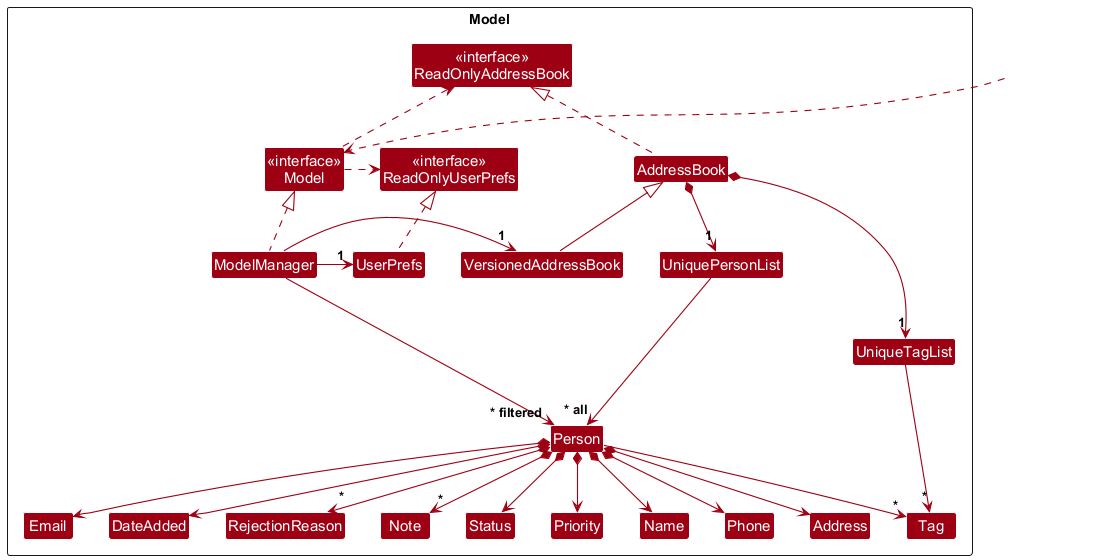

The diagram above was rendered by PlantUML. Its source (embedded in the PNG):
@startuml
!include style.puml
skinparam arrowThickness 1.1
skinparam arrowColor MODEL_COLOR
skinparam classBackgroundColor MODEL_COLOR

Package Model as ModelPackage <<Rectangle>>{
Class "<<interface>>\nReadOnlyAddressBook" as ReadOnlyAddressBook
Class "<<interface>>\nReadOnlyUserPrefs" as ReadOnlyUserPrefs
Class "<<interface>>\nModel" as Model
Class AddressBook
Class VersionedAddressBook
Class ModelManager
Class UserPrefs

Class UniquePersonList
Class UniqueTagList
Class Person
Class Address
Class Email
Class Name
Class Phone
Class Tag
Class Status
Class Priority
Class DateAdded
Class RejectionReason
Class Note

Class I #FFFFFF
}

Class HiddenOutside #FFFFFF
HiddenOutside ..> Model

AddressBook .up.|> ReadOnlyAddressBook

ModelManager .up.|> Model
Model .right.> ReadOnlyUserPrefs
Model .left.> ReadOnlyAddressBook
ModelManager -left-> "1" VersionedAddressBook
VersionedAddressBook -up-|> AddressBook
ModelManager -right-> "1" UserPrefs
UserPrefs .up.|> ReadOnlyUserPrefs

AddressBook *--> "1" UniquePersonList
AddressBook *--> "1" UniqueTagList
UniquePersonList --> "~* all" Person
UniqueTagList --> "*" Tag
Person *--> Name
Person *--> Phone
Person *--> Email
Person *--> Address
Person *--> Status
Person *--> Priority
Person *--> DateAdded
Person --> "*" Tag
Person *--> "*" RejectionReason
Person *--> "*" Note

Person -[hidden]up--> I
UniquePersonList -[hidden]right-> I

Name -[hidden]right-> Phone
Phone -[hidden]right-> Address
Address -[hidden]right-> Email
Email -[hidden]right-> Status
Status -[hidden]right-> Priority

ModelManager --> "~* filtered" Person
@enduml